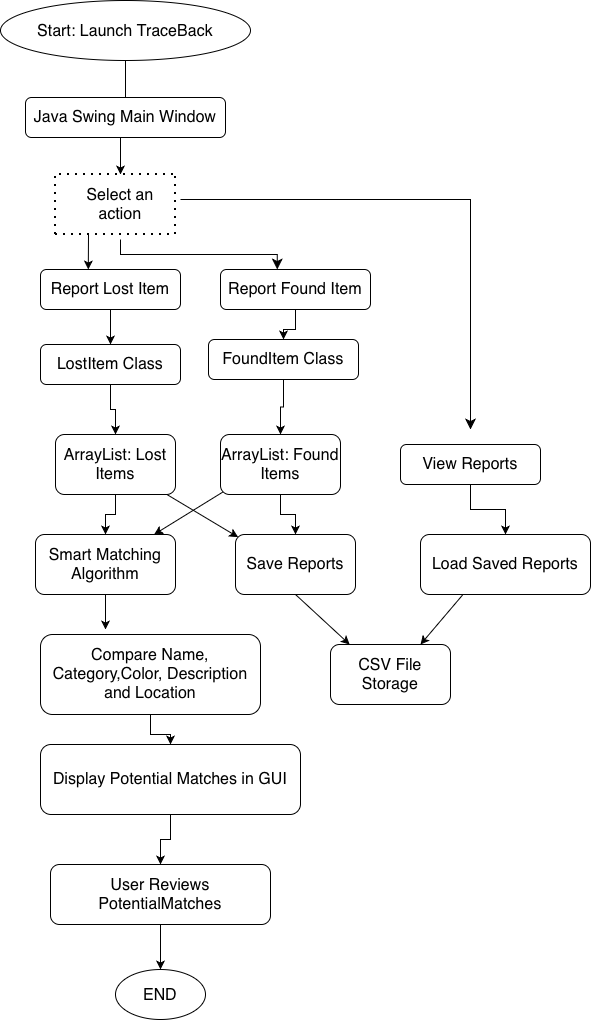

The diagram above was exported from draw.io. Its source (the exported page's mxGraphModel, read from the mxfile embedded in the PNG):
<mxGraphModel dx="1034" dy="1043" grid="1" gridSize="10" guides="1" tooltips="1" connect="1" arrows="1" fold="1" page="1" pageScale="1" pageWidth="850" pageHeight="1100" background="light-dark(#FFFFFF,#FFFFFF)" math="0" shadow="0">
  <root>
    <mxCell id="0" />
    <mxCell id="1" parent="0" />
    <mxCell id="jWKpeirSOuTV-wrxCDQx-22" edge="1" parent="1" source="jWKpeirSOuTV-wrxCDQx-1" style="edgeStyle=orthogonalEdgeStyle;rounded=0;orthogonalLoop=1;jettySize=auto;html=1;defaultLabelBackgroundColor=page;" target="jWKpeirSOuTV-wrxCDQx-5" value="">
      <mxGeometry relative="1" as="geometry" />
    </mxCell>
    <mxCell id="jWKpeirSOuTV-wrxCDQx-1" parent="1" style="ellipse;whiteSpace=wrap;html=1;shapeInside=1;" value="&lt;font style=&quot;font-size: 16px;&quot;&gt;Start: Launch TraceBack&lt;/font&gt;" vertex="1">
      <mxGeometry height="60" width="250" x="110" y="31" as="geometry" />
    </mxCell>
    <mxCell id="jWKpeirSOuTV-wrxCDQx-2" parent="1" style="rounded=1;whiteSpace=wrap;html=1;roundedPerimeter=1;" value="&lt;span style=&quot;text-align: start; font-size: medium;&quot;&gt;Java Swing Main Window&lt;/span&gt;" vertex="1">
      <mxGeometry height="40" width="200" x="135" y="128" as="geometry" />
    </mxCell>
    <mxCell id="jWKpeirSOuTV-wrxCDQx-3" edge="1" parent="1" style="endArrow=none;dashed=1;html=1;dashPattern=1 3;strokeWidth=2;rounded=0;defaultLabelBackgroundColor=page;" value="">
      <mxGeometry height="50" relative="1" width="50" x="-0.0667" as="geometry">
        <Array as="points">
          <mxPoint x="165" y="205" />
        </Array>
        <mxPoint x="165" y="265" as="sourcePoint" />
        <mxPoint x="285" y="205" as="targetPoint" />
      </mxGeometry>
    </mxCell>
    <mxCell id="jWKpeirSOuTV-wrxCDQx-4" edge="1" parent="1" style="endArrow=none;dashed=1;html=1;dashPattern=1 3;strokeWidth=2;rounded=0;defaultLabelBackgroundColor=page;" value="">
      <mxGeometry height="50" relative="1" width="50" x="0.2444" as="geometry">
        <Array as="points">
          <mxPoint x="285" y="265" />
        </Array>
        <mxPoint x="165" y="265" as="sourcePoint" />
        <mxPoint x="285" y="205" as="targetPoint" />
      </mxGeometry>
    </mxCell>
    <mxCell id="jWKpeirSOuTV-wrxCDQx-5" parent="1" style="text;html=1;whiteSpace=wrap;strokeColor=none;fillColor=none;align=center;verticalAlign=middle;rounded=0;fontSize=16;" value="Select an action" vertex="1">
      <mxGeometry height="60" width="100" x="180" y="205" as="geometry" />
    </mxCell>
    <mxCell id="jWKpeirSOuTV-wrxCDQx-26" edge="1" parent="1" source="jWKpeirSOuTV-wrxCDQx-6" style="edgeStyle=orthogonalEdgeStyle;rounded=0;orthogonalLoop=1;jettySize=auto;html=1;defaultLabelBackgroundColor=page;" target="jWKpeirSOuTV-wrxCDQx-10" value="">
      <mxGeometry relative="1" as="geometry" />
    </mxCell>
    <mxCell id="jWKpeirSOuTV-wrxCDQx-6" parent="1" style="rounded=1;whiteSpace=wrap;html=1;roundedPerimeter=1;" value="&lt;span style=&quot;text-align: start; font-size: medium;&quot;&gt;Report Lost Item&lt;/span&gt;" vertex="1">
      <mxGeometry height="40" width="140" x="150" y="300" as="geometry" />
    </mxCell>
    <mxCell id="jWKpeirSOuTV-wrxCDQx-27" edge="1" parent="1" source="jWKpeirSOuTV-wrxCDQx-7" style="edgeStyle=orthogonalEdgeStyle;rounded=0;orthogonalLoop=1;jettySize=auto;html=1;defaultLabelBackgroundColor=page;" target="jWKpeirSOuTV-wrxCDQx-9" value="">
      <mxGeometry relative="1" as="geometry" />
    </mxCell>
    <mxCell id="jWKpeirSOuTV-wrxCDQx-7" parent="1" style="rounded=1;whiteSpace=wrap;html=1;roundedPerimeter=1;" value="&lt;span style=&quot;text-align: start; font-size: medium;&quot;&gt;Report Found Item&lt;/span&gt;" vertex="1">
      <mxGeometry height="40" width="150" x="330" y="300" as="geometry" />
    </mxCell>
    <mxCell id="jWKpeirSOuTV-wrxCDQx-30" edge="1" parent="1" source="jWKpeirSOuTV-wrxCDQx-8" style="edgeStyle=orthogonalEdgeStyle;rounded=0;orthogonalLoop=1;jettySize=auto;html=1;defaultLabelBackgroundColor=page;" target="jWKpeirSOuTV-wrxCDQx-12" value="">
      <mxGeometry relative="1" as="geometry" />
    </mxCell>
    <mxCell id="jWKpeirSOuTV-wrxCDQx-8" parent="1" style="rounded=1;whiteSpace=wrap;html=1;roundedPerimeter=1;" value="&lt;span style=&quot;text-align: start; font-size: medium;&quot;&gt;View Reports&lt;/span&gt;" vertex="1">
      <mxGeometry height="40" width="140" x="510" y="475" as="geometry" />
    </mxCell>
    <mxCell id="jWKpeirSOuTV-wrxCDQx-29" edge="1" parent="1" source="jWKpeirSOuTV-wrxCDQx-9" style="edgeStyle=orthogonalEdgeStyle;rounded=0;orthogonalLoop=1;jettySize=auto;html=1;defaultLabelBackgroundColor=page;" target="jWKpeirSOuTV-wrxCDQx-13" value="">
      <mxGeometry relative="1" as="geometry" />
    </mxCell>
    <mxCell id="jWKpeirSOuTV-wrxCDQx-9" parent="1" style="rounded=1;whiteSpace=wrap;html=1;roundedPerimeter=1;" value="&lt;span style=&quot;text-align: start; font-size: medium;&quot;&gt;FoundItem Class&lt;/span&gt;" vertex="1">
      <mxGeometry height="40" width="150" x="318" y="370" as="geometry" />
    </mxCell>
    <mxCell id="jWKpeirSOuTV-wrxCDQx-28" edge="1" parent="1" source="jWKpeirSOuTV-wrxCDQx-10" style="edgeStyle=orthogonalEdgeStyle;rounded=0;orthogonalLoop=1;jettySize=auto;html=1;defaultLabelBackgroundColor=page;" target="jWKpeirSOuTV-wrxCDQx-14" value="">
      <mxGeometry relative="1" as="geometry" />
    </mxCell>
    <mxCell id="jWKpeirSOuTV-wrxCDQx-10" parent="1" style="rounded=1;whiteSpace=wrap;html=1;roundedPerimeter=1;" value="&lt;span style=&quot;text-align: start; font-size: medium;&quot;&gt;LostItem Class&lt;/span&gt;" vertex="1">
      <mxGeometry height="40" width="140" x="150" y="375" as="geometry" />
    </mxCell>
    <mxCell id="jWKpeirSOuTV-wrxCDQx-11" parent="1" style="rounded=1;whiteSpace=wrap;html=1;roundedPerimeter=1;" value="&lt;span style=&quot;text-align: start; font-size: medium;&quot;&gt;Smart Matching Algorithm&lt;/span&gt;" vertex="1">
      <mxGeometry height="60" width="140" x="145" y="565" as="geometry" />
    </mxCell>
    <mxCell id="jWKpeirSOuTV-wrxCDQx-12" parent="1" style="rounded=1;whiteSpace=wrap;html=1;roundedPerimeter=1;" value="&lt;span style=&quot;text-align: start; font-size: medium;&quot;&gt;Load Saved Reports&lt;/span&gt;" vertex="1">
      <mxGeometry height="60" width="170" x="530" y="565" as="geometry" />
    </mxCell>
    <mxCell id="jWKpeirSOuTV-wrxCDQx-32" edge="1" parent="1" source="jWKpeirSOuTV-wrxCDQx-13" style="edgeStyle=orthogonalEdgeStyle;rounded=0;orthogonalLoop=1;jettySize=auto;html=1;defaultLabelBackgroundColor=page;" target="jWKpeirSOuTV-wrxCDQx-15" value="">
      <mxGeometry relative="1" as="geometry" />
    </mxCell>
    <mxCell id="jWKpeirSOuTV-wrxCDQx-13" parent="1" style="rounded=1;whiteSpace=wrap;html=1;roundedPerimeter=1;" value="&lt;span style=&quot;text-align: start; font-size: medium;&quot;&gt;ArrayList: Found Items&lt;/span&gt;" vertex="1">
      <mxGeometry height="60" width="120" x="330" y="465" as="geometry" />
    </mxCell>
    <mxCell id="jWKpeirSOuTV-wrxCDQx-31" edge="1" parent="1" source="jWKpeirSOuTV-wrxCDQx-14" style="edgeStyle=orthogonalEdgeStyle;rounded=0;orthogonalLoop=1;jettySize=auto;html=1;defaultLabelBackgroundColor=page;" target="jWKpeirSOuTV-wrxCDQx-11" value="">
      <mxGeometry relative="1" as="geometry" />
    </mxCell>
    <mxCell id="jWKpeirSOuTV-wrxCDQx-14" parent="1" style="rounded=1;whiteSpace=wrap;html=1;roundedPerimeter=1;" value="&lt;span style=&quot;text-align: start; font-size: medium;&quot;&gt;ArrayList: Lost Items&lt;/span&gt;" vertex="1">
      <mxGeometry height="60" width="120" x="165" y="465" as="geometry" />
    </mxCell>
    <mxCell id="jWKpeirSOuTV-wrxCDQx-15" parent="1" style="rounded=1;whiteSpace=wrap;html=1;roundedPerimeter=1;" value="&lt;span style=&quot;text-align: start; font-size: medium;&quot;&gt;Save Reports&lt;/span&gt;" vertex="1">
      <mxGeometry height="60" width="120" x="345" y="565" as="geometry" />
    </mxCell>
    <mxCell id="jWKpeirSOuTV-wrxCDQx-16" parent="1" style="rounded=1;whiteSpace=wrap;html=1;roundedPerimeter=1;" value="&lt;span style=&quot;text-align: start; font-size: medium;&quot;&gt;CSV File Storage&lt;/span&gt;" vertex="1">
      <mxGeometry height="60" width="120" x="440" y="675" as="geometry" />
    </mxCell>
    <mxCell id="jWKpeirSOuTV-wrxCDQx-38" edge="1" parent="1" source="jWKpeirSOuTV-wrxCDQx-17" style="edgeStyle=orthogonalEdgeStyle;rounded=0;orthogonalLoop=1;jettySize=auto;html=1;defaultLabelBackgroundColor=page;" target="jWKpeirSOuTV-wrxCDQx-19" value="">
      <mxGeometry relative="1" as="geometry" />
    </mxCell>
    <mxCell id="jWKpeirSOuTV-wrxCDQx-17" parent="1" style="rounded=1;whiteSpace=wrap;html=1;roundedPerimeter=1;" value="&lt;span style=&quot;text-align: start; font-size: medium;&quot;&gt;Compare Name, Category,Color, Description and Location&lt;/span&gt;" vertex="1">
      <mxGeometry height="80" width="220" x="150" y="665" as="geometry" />
    </mxCell>
    <mxCell id="jWKpeirSOuTV-wrxCDQx-40" edge="1" parent="1" source="jWKpeirSOuTV-wrxCDQx-18" style="edgeStyle=orthogonalEdgeStyle;rounded=0;orthogonalLoop=1;jettySize=auto;html=1;defaultLabelBackgroundColor=page;" target="jWKpeirSOuTV-wrxCDQx-20" value="">
      <mxGeometry relative="1" as="geometry" />
    </mxCell>
    <mxCell id="jWKpeirSOuTV-wrxCDQx-18" parent="1" style="rounded=1;whiteSpace=wrap;html=1;roundedPerimeter=1;" value="&lt;span style=&quot;text-align: start; font-size: medium;&quot;&gt;User Reviews PotentialMatches&lt;/span&gt;" vertex="1">
      <mxGeometry height="60" width="220" x="160" y="895" as="geometry" />
    </mxCell>
    <mxCell id="jWKpeirSOuTV-wrxCDQx-39" edge="1" parent="1" source="jWKpeirSOuTV-wrxCDQx-19" style="edgeStyle=orthogonalEdgeStyle;rounded=0;orthogonalLoop=1;jettySize=auto;html=1;defaultLabelBackgroundColor=page;" target="jWKpeirSOuTV-wrxCDQx-18" value="">
      <mxGeometry relative="1" as="geometry" />
    </mxCell>
    <mxCell id="jWKpeirSOuTV-wrxCDQx-19" parent="1" style="rounded=1;whiteSpace=wrap;html=1;roundedPerimeter=1;" value="&lt;span style=&quot;text-align: start; font-size: medium;&quot;&gt;Display Potential Matches in GUI&lt;/span&gt;" vertex="1">
      <mxGeometry height="70" width="260" x="150" y="775" as="geometry" />
    </mxCell>
    <mxCell id="jWKpeirSOuTV-wrxCDQx-20" parent="1" style="ellipse;whiteSpace=wrap;html=1;shapeInside=1;" value="&lt;span style=&quot;text-align: start; font-size: medium;&quot;&gt;END&lt;/span&gt;" vertex="1">
      <mxGeometry height="50" width="90" x="225" y="1000" as="geometry" />
    </mxCell>
    <mxCell id="jWKpeirSOuTV-wrxCDQx-23" edge="1" parent="1" source="jWKpeirSOuTV-wrxCDQx-5" style="endArrow=classic;html=1;rounded=0;defaultLabelBackgroundColor=page;exitX=0.18;exitY=1.004;exitDx=0;exitDy=0;exitPerimeter=0;entryX=0.343;entryY=0.005;entryDx=0;entryDy=0;" target="jWKpeirSOuTV-wrxCDQx-6" value="">
      <mxGeometry height="50" relative="1" width="50" as="geometry">
        <mxPoint x="470" y="460" as="sourcePoint" />
        <mxPoint x="200" y="290" as="targetPoint" />
      </mxGeometry>
    </mxCell>
    <mxCell id="jWKpeirSOuTV-wrxCDQx-24" edge="1" parent="1" style="edgeStyle=elbowEdgeStyle;elbow=vertical;endArrow=classic;html=1;curved=0;rounded=0;endSize=8;startSize=8;defaultLabelBackgroundColor=page;entryX=0.365;entryY=-0.055;entryDx=0;entryDy=0;" target="jWKpeirSOuTV-wrxCDQx-7" value="">
      <mxGeometry height="50" relative="1" width="50" x="0.0495" as="geometry">
        <Array as="points" />
        <mxPoint x="230" y="270" as="sourcePoint" />
        <mxPoint x="310" y="300" as="targetPoint" />
      </mxGeometry>
    </mxCell>
    <mxCell id="jWKpeirSOuTV-wrxCDQx-25" edge="1" parent="1" style="edgeStyle=segmentEdgeStyle;endArrow=classic;html=1;curved=0;rounded=0;endSize=8;startSize=8;defaultLabelBackgroundColor=page;" value="">
      <mxGeometry height="50" relative="1" width="50" x="-0.1923" as="geometry">
        <mxPoint x="290" y="230" as="sourcePoint" />
        <mxPoint x="580" y="460" as="targetPoint" />
      </mxGeometry>
    </mxCell>
    <mxCell id="jWKpeirSOuTV-wrxCDQx-33" edge="1" parent="1" source="jWKpeirSOuTV-wrxCDQx-14" style="endArrow=classic;html=1;rounded=0;defaultLabelBackgroundColor=page;exitX=0.918;exitY=0.988;exitDx=0;exitDy=0;entryX=0;entryY=0;entryDx=0;entryDy=0;" target="jWKpeirSOuTV-wrxCDQx-15" value="">
      <mxGeometry height="50" relative="1" width="50" as="geometry">
        <mxPoint x="470" y="510" as="sourcePoint" />
        <mxPoint x="520" y="460" as="targetPoint" />
      </mxGeometry>
    </mxCell>
    <mxCell id="jWKpeirSOuTV-wrxCDQx-34" edge="1" parent="1" source="jWKpeirSOuTV-wrxCDQx-13" style="endArrow=classic;html=1;rounded=0;defaultLabelBackgroundColor=page;exitX=0;exitY=1;exitDx=0;exitDy=0;" target="jWKpeirSOuTV-wrxCDQx-11" value="">
      <mxGeometry height="50" relative="1" width="50" as="geometry">
        <mxPoint x="260" y="560" as="sourcePoint" />
        <mxPoint x="320" y="600" as="targetPoint" />
      </mxGeometry>
    </mxCell>
    <mxCell id="jWKpeirSOuTV-wrxCDQx-35" edge="1" parent="1" source="jWKpeirSOuTV-wrxCDQx-12" style="endArrow=classic;html=1;rounded=0;defaultLabelBackgroundColor=page;exitX=0.25;exitY=1;exitDx=0;exitDy=0;entryX=0.75;entryY=0;entryDx=0;entryDy=0;" target="jWKpeirSOuTV-wrxCDQx-16" value="">
      <mxGeometry height="50" relative="1" width="50" as="geometry">
        <mxPoint x="470" y="510" as="sourcePoint" />
        <mxPoint x="520" y="460" as="targetPoint" />
      </mxGeometry>
    </mxCell>
    <mxCell id="jWKpeirSOuTV-wrxCDQx-36" edge="1" parent="1" source="jWKpeirSOuTV-wrxCDQx-11" style="endArrow=classic;html=1;rounded=0;defaultLabelBackgroundColor=page;exitX=0.5;exitY=1;exitDx=0;exitDy=0;" value="">
      <mxGeometry height="50" relative="1" width="50" as="geometry">
        <mxPoint x="470" y="700" as="sourcePoint" />
        <mxPoint x="215" y="660" as="targetPoint" />
      </mxGeometry>
    </mxCell>
    <mxCell id="jWKpeirSOuTV-wrxCDQx-37" edge="1" parent="1" source="jWKpeirSOuTV-wrxCDQx-15" style="endArrow=classic;html=1;rounded=0;defaultLabelBackgroundColor=page;exitX=0.5;exitY=1;exitDx=0;exitDy=0;entryX=0.172;entryY=0.018;entryDx=0;entryDy=0;" target="jWKpeirSOuTV-wrxCDQx-16" value="">
      <mxGeometry height="50" relative="1" width="50" as="geometry">
        <mxPoint x="470" y="700" as="sourcePoint" />
        <mxPoint x="520" y="650" as="targetPoint" />
      </mxGeometry>
    </mxCell>
  </root>
</mxGraphModel>